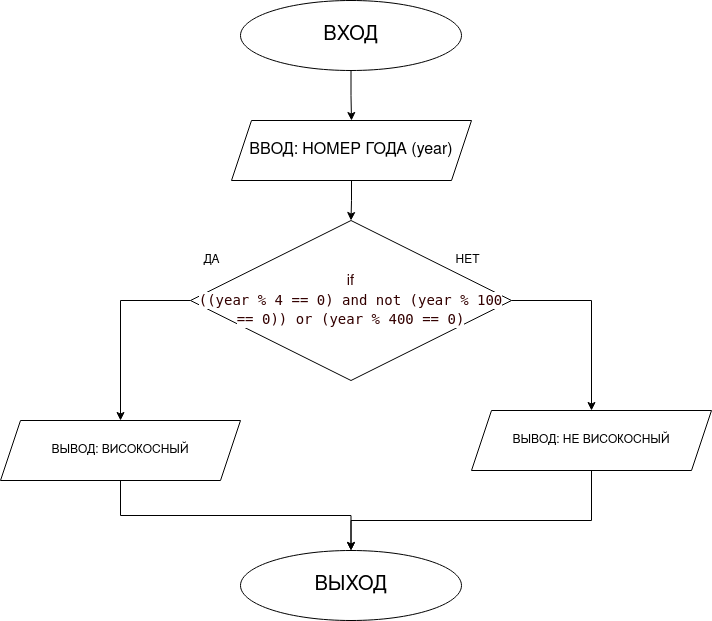

The diagram above was exported from draw.io. Its source (the exported page's mxGraphModel, read from the mxfile embedded in the PNG):
<mxGraphModel dx="1422" dy="738" grid="1" gridSize="10" guides="1" tooltips="1" connect="1" arrows="1" fold="1" page="1" pageScale="1" pageWidth="827" pageHeight="1169" math="0" shadow="0">
  <root>
    <mxCell id="0" />
    <mxCell id="1" parent="0" />
    <mxCell id="ybPcirQG0--IttlTQ0DE-4" value="" style="edgeStyle=orthogonalEdgeStyle;rounded=0;orthogonalLoop=1;jettySize=auto;html=1;" edge="1" parent="1" source="ybPcirQG0--IttlTQ0DE-1" target="ybPcirQG0--IttlTQ0DE-2">
      <mxGeometry relative="1" as="geometry" />
    </mxCell>
    <mxCell id="ybPcirQG0--IttlTQ0DE-1" value="&lt;font style=&quot;font-size: 20px&quot;&gt;ВХОД&lt;/font&gt;" style="ellipse;whiteSpace=wrap;html=1;" vertex="1" parent="1">
      <mxGeometry x="303" y="80" width="221" height="70" as="geometry" />
    </mxCell>
    <mxCell id="ybPcirQG0--IttlTQ0DE-5" value="" style="edgeStyle=orthogonalEdgeStyle;rounded=0;orthogonalLoop=1;jettySize=auto;html=1;" edge="1" parent="1" source="ybPcirQG0--IttlTQ0DE-2" target="ybPcirQG0--IttlTQ0DE-3">
      <mxGeometry relative="1" as="geometry" />
    </mxCell>
    <mxCell id="ybPcirQG0--IttlTQ0DE-2" value="&lt;font style=&quot;font-size: 16px&quot;&gt;ВВОД: НОМЕР ГОДА (year)&lt;/font&gt;" style="shape=parallelogram;perimeter=parallelogramPerimeter;whiteSpace=wrap;html=1;fixedSize=1;" vertex="1" parent="1">
      <mxGeometry x="294" y="200" width="240" height="60" as="geometry" />
    </mxCell>
    <mxCell id="ybPcirQG0--IttlTQ0DE-10" style="edgeStyle=orthogonalEdgeStyle;rounded=0;orthogonalLoop=1;jettySize=auto;html=1;exitX=0;exitY=0.5;exitDx=0;exitDy=0;entryX=0.5;entryY=0;entryDx=0;entryDy=0;" edge="1" parent="1" source="ybPcirQG0--IttlTQ0DE-3" target="ybPcirQG0--IttlTQ0DE-8">
      <mxGeometry relative="1" as="geometry" />
    </mxCell>
    <mxCell id="ybPcirQG0--IttlTQ0DE-11" style="edgeStyle=orthogonalEdgeStyle;rounded=0;orthogonalLoop=1;jettySize=auto;html=1;exitX=1;exitY=0.5;exitDx=0;exitDy=0;entryX=0.5;entryY=0;entryDx=0;entryDy=0;" edge="1" parent="1" source="ybPcirQG0--IttlTQ0DE-3" target="ybPcirQG0--IttlTQ0DE-9">
      <mxGeometry relative="1" as="geometry" />
    </mxCell>
    <mxCell id="ybPcirQG0--IttlTQ0DE-3" value="&lt;font style=&quot;font-size: 15px&quot; color=&quot;#330000&quot;&gt;&lt;span style=&quot;background-color: rgb(255 , 255 , 255)&quot;&gt;if &lt;br&gt;&lt;/span&gt;&lt;/font&gt;&lt;div style=&quot;font-family: &amp;#34;droid sans mono&amp;#34; , &amp;#34;monospace&amp;#34; , monospace , &amp;#34;droid sans fallback&amp;#34; ; font-weight: normal ; font-size: 14px ; line-height: 19px&quot;&gt;&lt;div&gt;&lt;font color=&quot;#330000&quot;&gt;&lt;span style=&quot;background-color: rgb(255 , 255 , 255)&quot;&gt;((year % 4 == 0) and not (year % 100 == 0)) or (year % 400 == 0)&lt;/span&gt;&lt;/font&gt;&lt;/div&gt;&lt;/div&gt;" style="rhombus;whiteSpace=wrap;html=1;" vertex="1" parent="1">
      <mxGeometry x="253" y="300" width="321" height="160" as="geometry" />
    </mxCell>
    <mxCell id="ybPcirQG0--IttlTQ0DE-6" value="ДА" style="text;html=1;align=center;verticalAlign=middle;resizable=0;points=[];autosize=1;" vertex="1" parent="1">
      <mxGeometry x="259" y="330" width="30" height="20" as="geometry" />
    </mxCell>
    <mxCell id="ybPcirQG0--IttlTQ0DE-7" value="НЕТ" style="text;html=1;align=center;verticalAlign=middle;resizable=0;points=[];autosize=1;" vertex="1" parent="1">
      <mxGeometry x="510" y="330" width="40" height="20" as="geometry" />
    </mxCell>
    <mxCell id="ybPcirQG0--IttlTQ0DE-13" style="edgeStyle=orthogonalEdgeStyle;rounded=0;orthogonalLoop=1;jettySize=auto;html=1;exitX=0.5;exitY=1;exitDx=0;exitDy=0;entryX=0.5;entryY=0;entryDx=0;entryDy=0;" edge="1" parent="1" source="ybPcirQG0--IttlTQ0DE-8" target="ybPcirQG0--IttlTQ0DE-12">
      <mxGeometry relative="1" as="geometry" />
    </mxCell>
    <mxCell id="ybPcirQG0--IttlTQ0DE-8" value="ВЫВОД: ВИСОКОСНЫЙ" style="shape=parallelogram;perimeter=parallelogramPerimeter;whiteSpace=wrap;html=1;fixedSize=1;" vertex="1" parent="1">
      <mxGeometry x="63" y="500" width="240" height="60" as="geometry" />
    </mxCell>
    <mxCell id="ybPcirQG0--IttlTQ0DE-14" style="edgeStyle=orthogonalEdgeStyle;rounded=0;orthogonalLoop=1;jettySize=auto;html=1;exitX=0.5;exitY=1;exitDx=0;exitDy=0;entryX=0.5;entryY=0;entryDx=0;entryDy=0;" edge="1" parent="1" source="ybPcirQG0--IttlTQ0DE-9" target="ybPcirQG0--IttlTQ0DE-12">
      <mxGeometry relative="1" as="geometry">
        <Array as="points">
          <mxPoint x="654" y="600" />
          <mxPoint x="414" y="600" />
        </Array>
      </mxGeometry>
    </mxCell>
    <mxCell id="ybPcirQG0--IttlTQ0DE-9" value="ВЫВОД: НЕ ВИСОКОСНЫЙ" style="shape=parallelogram;perimeter=parallelogramPerimeter;whiteSpace=wrap;html=1;fixedSize=1;" vertex="1" parent="1">
      <mxGeometry x="534" y="490" width="240" height="60" as="geometry" />
    </mxCell>
    <mxCell id="ybPcirQG0--IttlTQ0DE-12" value="&lt;font style=&quot;font-size: 20px&quot;&gt;ВЫХОД&lt;/font&gt;" style="ellipse;whiteSpace=wrap;html=1;" vertex="1" parent="1">
      <mxGeometry x="303" y="630" width="221" height="70" as="geometry" />
    </mxCell>
  </root>
</mxGraphModel>